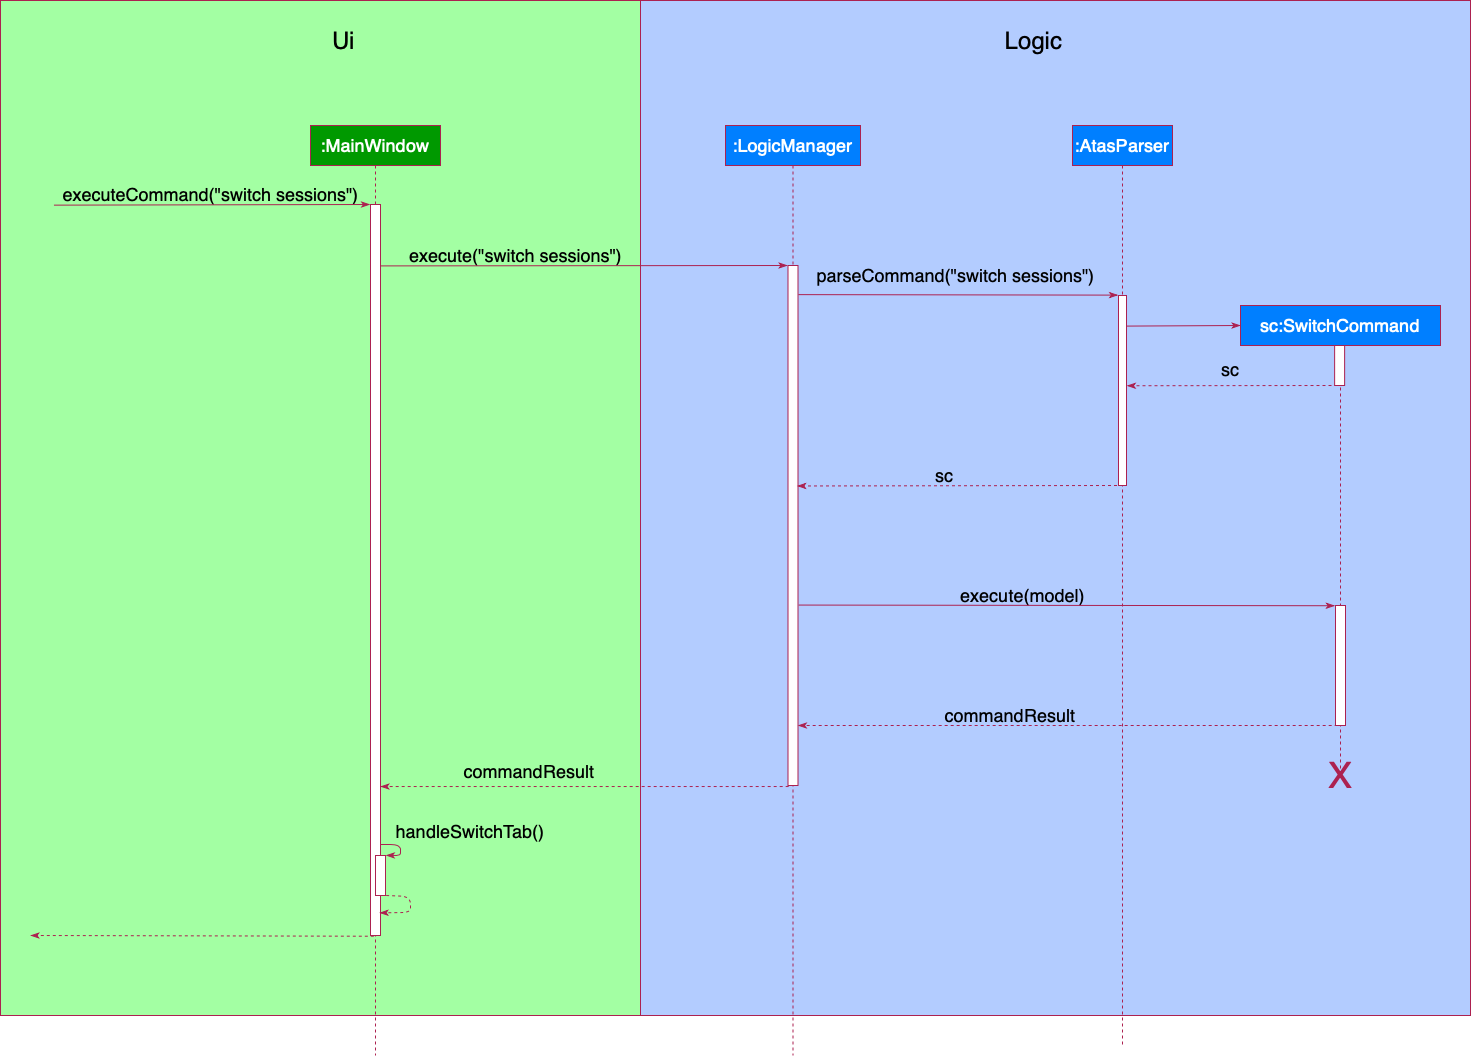

The diagram above was exported from draw.io. Its source (the exported page's mxGraphModel, read from the mxfile embedded in the PNG):
<mxGraphModel dx="2980" dy="2456" grid="1" gridSize="10" guides="1" tooltips="1" connect="0" arrows="0" fold="1" page="1" pageScale="1" pageWidth="827" pageHeight="1169" math="0" shadow="0">
  <root>
    <mxCell id="0" />
    <mxCell id="1" parent="0" />
    <mxCell id="bcDlN9VwjyFDgg6NHtuI-62" value="" style="rounded=0;whiteSpace=wrap;html=1;fillColor=#a3ffa3;strokeColor=#ac2150;" parent="1" vertex="1">
      <mxGeometry x="-510" y="-95" width="640" height="1015" as="geometry" />
    </mxCell>
    <mxCell id="bcDlN9VwjyFDgg6NHtuI-58" value="" style="rounded=0;whiteSpace=wrap;html=1;fillColor=#B3CCFF;strokeColor=#ac2150;" parent="1" vertex="1">
      <mxGeometry x="130" y="-95" width="830" height="1015" as="geometry" />
    </mxCell>
    <mxCell id="bcDlN9VwjyFDgg6NHtuI-5" value="&lt;font color=&quot;#ffffff&quot; style=&quot;font-size: 18px&quot;&gt;:LogicManager&lt;/font&gt;" style="shape=umlLifeline;perimeter=lifelinePerimeter;whiteSpace=wrap;html=1;container=1;collapsible=0;recursiveResize=0;outlineConnect=0;strokeColor=#ac2150;fillColor=#007FFF;" parent="1" vertex="1">
      <mxGeometry x="215" y="30" width="135" height="930" as="geometry" />
    </mxCell>
    <mxCell id="bcDlN9VwjyFDgg6NHtuI-7" value="" style="html=1;points=[];perimeter=orthogonalPerimeter;strokeColor=#ac2150;" parent="bcDlN9VwjyFDgg6NHtuI-5" vertex="1">
      <mxGeometry x="62.5" y="140" width="10" height="520" as="geometry" />
    </mxCell>
    <mxCell id="bcDlN9VwjyFDgg6NHtuI-6" value="&lt;font color=&quot;#ffffff&quot; style=&quot;font-size: 18px&quot;&gt;:AtasParser&lt;/font&gt;" style="shape=umlLifeline;perimeter=lifelinePerimeter;whiteSpace=wrap;html=1;container=1;collapsible=0;recursiveResize=0;outlineConnect=0;strokeColor=#ac2150;fillColor=#007FFF;" parent="1" vertex="1">
      <mxGeometry x="562" y="30" width="100" height="920" as="geometry" />
    </mxCell>
    <mxCell id="bcDlN9VwjyFDgg6NHtuI-13" value="" style="html=1;points=[];perimeter=orthogonalPerimeter;strokeColor=#ac2150;" parent="bcDlN9VwjyFDgg6NHtuI-6" vertex="1">
      <mxGeometry x="46" y="170" width="8" height="190" as="geometry" />
    </mxCell>
    <mxCell id="bcDlN9VwjyFDgg6NHtuI-11" value="&lt;font style=&quot;font-size: 18px&quot;&gt;execute(&quot;switch sessions&quot;)&lt;/font&gt;" style="text;html=1;align=center;verticalAlign=middle;resizable=0;points=[];autosize=1;" parent="1" vertex="1">
      <mxGeometry x="-110" y="150" width="230" height="20" as="geometry" />
    </mxCell>
    <mxCell id="bcDlN9VwjyFDgg6NHtuI-14" value="&lt;font style=&quot;font-size: 18px&quot;&gt;parseCommand(&quot;switch sessions&quot;)&lt;/font&gt;" style="text;html=1;align=center;verticalAlign=middle;resizable=0;points=[];autosize=1;" parent="1" vertex="1">
      <mxGeometry x="300" y="170" width="290" height="20" as="geometry" />
    </mxCell>
    <mxCell id="bcDlN9VwjyFDgg6NHtuI-18" value="&lt;font color=&quot;#ffffff&quot; style=&quot;font-size: 18px&quot;&gt;sc:SwitchCommand&lt;/font&gt;" style="shape=umlLifeline;perimeter=lifelinePerimeter;whiteSpace=wrap;html=1;container=1;collapsible=0;recursiveResize=0;outlineConnect=0;strokeColor=#ac2150;fillColor=#007FFF;" parent="1" vertex="1">
      <mxGeometry x="730" y="210" width="200" height="468" as="geometry" />
    </mxCell>
    <mxCell id="bcDlN9VwjyFDgg6NHtuI-19" value="" style="html=1;points=[];perimeter=orthogonalPerimeter;strokeColor=#ac2150;" parent="bcDlN9VwjyFDgg6NHtuI-18" vertex="1">
      <mxGeometry x="94.13" y="40" width="10" height="40" as="geometry" />
    </mxCell>
    <mxCell id="bcDlN9VwjyFDgg6NHtuI-32" value="" style="html=1;points=[];perimeter=orthogonalPerimeter;strokeColor=#ac2150;" parent="bcDlN9VwjyFDgg6NHtuI-18" vertex="1">
      <mxGeometry x="95" y="300" width="10" height="120" as="geometry" />
    </mxCell>
    <mxCell id="bcDlN9VwjyFDgg6NHtuI-30" value="&lt;font style=&quot;font-size: 18px&quot;&gt;execute(model)&lt;/font&gt;" style="text;html=1;align=center;verticalAlign=middle;resizable=0;points=[];autosize=1;" parent="1" vertex="1">
      <mxGeometry x="442" y="490" width="140" height="20" as="geometry" />
    </mxCell>
    <mxCell id="bcDlN9VwjyFDgg6NHtuI-41" value="&lt;font color=&quot;#ffffff&quot; style=&quot;font-size: 18px&quot;&gt;:MainWindow&lt;/font&gt;" style="shape=umlLifeline;perimeter=lifelinePerimeter;whiteSpace=wrap;html=1;container=1;collapsible=0;recursiveResize=0;outlineConnect=0;strokeColor=#ac2150;fillColor=#009900;" parent="1" vertex="1">
      <mxGeometry x="-200" y="30" width="130" height="930" as="geometry" />
    </mxCell>
    <mxCell id="bcDlN9VwjyFDgg6NHtuI-42" value="" style="html=1;points=[];perimeter=orthogonalPerimeter;strokeColor=#ac2150;" parent="bcDlN9VwjyFDgg6NHtuI-41" vertex="1">
      <mxGeometry x="60" y="79" width="10" height="731" as="geometry" />
    </mxCell>
    <mxCell id="bcDlN9VwjyFDgg6NHtuI-53" value="" style="html=1;points=[];perimeter=orthogonalPerimeter;strokeColor=#ac2150;" parent="bcDlN9VwjyFDgg6NHtuI-41" vertex="1">
      <mxGeometry x="65" y="730" width="10" height="40" as="geometry" />
    </mxCell>
    <mxCell id="5skJx6o8xiHPJmo2pAtf-25" value="" style="endArrow=classicThin;html=1;strokeColor=#AC2150;dashed=1;entryX=0.906;entryY=0.969;entryDx=0;entryDy=0;entryPerimeter=0;exitX=1.065;exitY=1;exitDx=0;exitDy=0;exitPerimeter=0;endFill=1;" edge="1" parent="bcDlN9VwjyFDgg6NHtuI-41" source="bcDlN9VwjyFDgg6NHtuI-53" target="bcDlN9VwjyFDgg6NHtuI-42">
      <mxGeometry width="50" height="50" relative="1" as="geometry">
        <mxPoint x="76" y="771" as="sourcePoint" />
        <mxPoint x="90" y="819.9999999999998" as="targetPoint" />
        <Array as="points">
          <mxPoint x="100" y="771" />
          <mxPoint x="100" y="787" />
        </Array>
      </mxGeometry>
    </mxCell>
    <mxCell id="bcDlN9VwjyFDgg6NHtuI-61" value="&lt;font style=&quot;font-size: 24px&quot;&gt;Logic&lt;/font&gt;" style="text;html=1;strokeColor=none;fillColor=none;align=center;verticalAlign=middle;whiteSpace=wrap;rounded=0;" parent="1" vertex="1">
      <mxGeometry x="430" y="-90" width="187" height="70" as="geometry" />
    </mxCell>
    <mxCell id="bcDlN9VwjyFDgg6NHtuI-66" value="&lt;font style=&quot;font-size: 18px&quot;&gt;executeCommand(&quot;switch sessions&quot;)&lt;/font&gt;" style="text;html=1;align=center;verticalAlign=middle;resizable=0;points=[];autosize=1;" parent="1" vertex="1">
      <mxGeometry x="-455" y="89" width="310" height="20" as="geometry" />
    </mxCell>
    <mxCell id="bcDlN9VwjyFDgg6NHtuI-71" value="&lt;font style=&quot;font-size: 24px&quot;&gt;Ui&lt;/font&gt;" style="text;html=1;strokeColor=none;fillColor=none;align=center;verticalAlign=middle;whiteSpace=wrap;rounded=0;" parent="1" vertex="1">
      <mxGeometry x="-260" y="-90" width="187" height="70" as="geometry" />
    </mxCell>
    <mxCell id="bcDlN9VwjyFDgg6NHtuI-80" value="&lt;font color=&quot;#ac2150&quot; style=&quot;font-size: 36px&quot;&gt;X&lt;/font&gt;" style="text;html=1;strokeColor=none;fillColor=none;align=center;verticalAlign=middle;whiteSpace=wrap;rounded=0;" parent="1" vertex="1">
      <mxGeometry x="807.8800000000001" y="667" width="46.25" height="26" as="geometry" />
    </mxCell>
    <mxCell id="bcDlN9VwjyFDgg6NHtuI-81" value="&lt;font style=&quot;font-size: 18px&quot;&gt;handleSwitchTab()&lt;/font&gt;" style="text;html=1;strokeColor=none;fillColor=none;align=center;verticalAlign=middle;whiteSpace=wrap;rounded=0;" parent="1" vertex="1">
      <mxGeometry x="-60" y="726" width="40" height="20" as="geometry" />
    </mxCell>
    <mxCell id="bcDlN9VwjyFDgg6NHtuI-83" value="&lt;font style=&quot;font-size: 18px&quot;&gt;commandResult&lt;/font&gt;" style="text;html=1;strokeColor=none;fillColor=none;align=center;verticalAlign=middle;whiteSpace=wrap;rounded=0;" parent="1" vertex="1">
      <mxGeometry x="-1" y="666" width="40" height="20" as="geometry" />
    </mxCell>
    <mxCell id="bcDlN9VwjyFDgg6NHtuI-84" value="&lt;font size=&quot;4&quot;&gt;commandResult&lt;/font&gt;" style="text;html=1;strokeColor=none;fillColor=none;align=center;verticalAlign=middle;whiteSpace=wrap;rounded=0;" parent="1" vertex="1">
      <mxGeometry x="480" y="610" width="40" height="20" as="geometry" />
    </mxCell>
    <mxCell id="bcDlN9VwjyFDgg6NHtuI-87" value="&lt;font style=&quot;font-size: 18px&quot;&gt;sc&lt;/font&gt;" style="text;html=1;strokeColor=none;fillColor=none;align=center;verticalAlign=middle;whiteSpace=wrap;rounded=0;" parent="1" vertex="1">
      <mxGeometry x="414" y="370" width="40" height="20" as="geometry" />
    </mxCell>
    <mxCell id="bcDlN9VwjyFDgg6NHtuI-88" value="&lt;font style=&quot;font-size: 18px&quot;&gt;sc&lt;/font&gt;" style="text;html=1;strokeColor=none;fillColor=none;align=center;verticalAlign=middle;whiteSpace=wrap;rounded=0;" parent="1" vertex="1">
      <mxGeometry x="700" y="264" width="40" height="20" as="geometry" />
    </mxCell>
    <mxCell id="5skJx6o8xiHPJmo2pAtf-3" value="" style="endArrow=classicThin;html=1;entryX=-0.05;entryY=0;entryDx=0;entryDy=0;entryPerimeter=0;exitX=-0.005;exitY=1.032;exitDx=0;exitDy=0;exitPerimeter=0;strokeColor=#AC2150;endFill=1;" edge="1" parent="1" source="bcDlN9VwjyFDgg6NHtuI-66" target="bcDlN9VwjyFDgg6NHtuI-42">
      <mxGeometry width="50" height="50" relative="1" as="geometry">
        <mxPoint x="-210" y="159" as="sourcePoint" />
        <mxPoint x="-160" y="109" as="targetPoint" />
      </mxGeometry>
    </mxCell>
    <mxCell id="5skJx6o8xiHPJmo2pAtf-4" value="" style="endArrow=classicThin;html=1;exitX=1.02;exitY=0.084;exitDx=0;exitDy=0;exitPerimeter=0;strokeColor=#AC2150;entryX=-0.049;entryY=0;entryDx=0;entryDy=0;entryPerimeter=0;endFill=1;" edge="1" parent="1" source="bcDlN9VwjyFDgg6NHtuI-42" target="bcDlN9VwjyFDgg6NHtuI-7">
      <mxGeometry width="50" height="50" relative="1" as="geometry">
        <mxPoint x="-149.99999999999991" y="170.65999999999985" as="sourcePoint" />
        <mxPoint x="159" y="170" as="targetPoint" />
      </mxGeometry>
    </mxCell>
    <mxCell id="5skJx6o8xiHPJmo2pAtf-5" value="" style="endArrow=classicThin;html=1;strokeColor=#AC2150;entryX=-0.064;entryY=-0.002;entryDx=0;entryDy=0;entryPerimeter=0;exitX=1.036;exitY=0.056;exitDx=0;exitDy=0;exitPerimeter=0;endFill=1;" edge="1" parent="1" source="bcDlN9VwjyFDgg6NHtuI-7" target="bcDlN9VwjyFDgg6NHtuI-13">
      <mxGeometry width="50" height="50" relative="1" as="geometry">
        <mxPoint x="290" y="200" as="sourcePoint" />
        <mxPoint x="370" y="200" as="targetPoint" />
      </mxGeometry>
    </mxCell>
    <mxCell id="5skJx6o8xiHPJmo2pAtf-8" value="" style="endArrow=classicThin;html=1;strokeColor=#AC2150;exitX=1.06;exitY=0.161;exitDx=0;exitDy=0;exitPerimeter=0;endFill=1;" edge="1" parent="1" source="bcDlN9VwjyFDgg6NHtuI-13">
      <mxGeometry width="50" height="50" relative="1" as="geometry">
        <mxPoint x="620.0000000000002" y="230.48000000000013" as="sourcePoint" />
        <mxPoint x="730" y="230" as="targetPoint" />
      </mxGeometry>
    </mxCell>
    <mxCell id="5skJx6o8xiHPJmo2pAtf-11" value="" style="endArrow=classicThin;html=1;strokeColor=#AC2150;entryX=-0.071;entryY=0.002;entryDx=0;entryDy=0;entryPerimeter=0;exitX=1.064;exitY=0.653;exitDx=0;exitDy=0;exitPerimeter=0;endFill=1;" edge="1" parent="1" source="bcDlN9VwjyFDgg6NHtuI-7" target="bcDlN9VwjyFDgg6NHtuI-32">
      <mxGeometry width="50" height="50" relative="1" as="geometry">
        <mxPoint x="180" y="510" as="sourcePoint" />
        <mxPoint x="836.0000000000002" y="510.40999999999985" as="targetPoint" />
      </mxGeometry>
    </mxCell>
    <mxCell id="5skJx6o8xiHPJmo2pAtf-13" value="" style="endArrow=classicThin;html=1;strokeColor=#AC2150;entryX=1.041;entryY=-0.003;entryDx=0;entryDy=0;entryPerimeter=0;endFill=1;" edge="1" parent="1" target="bcDlN9VwjyFDgg6NHtuI-53">
      <mxGeometry width="50" height="50" relative="1" as="geometry">
        <mxPoint x="-130" y="749" as="sourcePoint" />
        <mxPoint x="-100" y="780" as="targetPoint" />
        <Array as="points">
          <mxPoint x="-110" y="749" />
          <mxPoint x="-110" y="760" />
        </Array>
      </mxGeometry>
    </mxCell>
    <mxCell id="5skJx6o8xiHPJmo2pAtf-19" value="" style="endArrow=classicThin;html=1;strokeColor=#AC2150;dashed=1;entryX=1.058;entryY=0.475;entryDx=0;entryDy=0;entryPerimeter=0;endFill=1;" edge="1" parent="1" target="bcDlN9VwjyFDgg6NHtuI-13">
      <mxGeometry width="50" height="50" relative="1" as="geometry">
        <mxPoint x="827" y="290" as="sourcePoint" />
        <mxPoint x="620" y="290" as="targetPoint" />
      </mxGeometry>
    </mxCell>
    <mxCell id="5skJx6o8xiHPJmo2pAtf-20" value="" style="endArrow=classicThin;html=1;strokeColor=#AC2150;dashed=1;entryX=0.923;entryY=0.424;entryDx=0;entryDy=0;entryPerimeter=0;endFill=1;" edge="1" parent="1" target="bcDlN9VwjyFDgg6NHtuI-7">
      <mxGeometry width="50" height="50" relative="1" as="geometry">
        <mxPoint x="606.5" y="390" as="sourcePoint" />
        <mxPoint x="364.5" y="390" as="targetPoint" />
      </mxGeometry>
    </mxCell>
    <mxCell id="5skJx6o8xiHPJmo2pAtf-24" value="" style="endArrow=classicThin;html=1;strokeColor=#AC2150;dashed=1;exitX=0.068;exitY=1.002;exitDx=0;exitDy=0;exitPerimeter=0;endFill=1;" edge="1" parent="1" source="bcDlN9VwjyFDgg6NHtuI-7" target="bcDlN9VwjyFDgg6NHtuI-42">
      <mxGeometry width="50" height="50" relative="1" as="geometry">
        <mxPoint x="164.9999999999999" y="690.3199999999997" as="sourcePoint" />
        <mxPoint x="-117.13999999999953" y="690" as="targetPoint" />
      </mxGeometry>
    </mxCell>
    <mxCell id="5skJx6o8xiHPJmo2pAtf-26" value="" style="endArrow=classicThin;html=1;strokeColor=#AC2150;dashed=1;exitX=0.331;exitY=1.001;exitDx=0;exitDy=0;exitPerimeter=0;endFill=1;" edge="1" parent="1" source="bcDlN9VwjyFDgg6NHtuI-42">
      <mxGeometry width="50" height="50" relative="1" as="geometry">
        <mxPoint x="-150" y="839.9999999999997" as="sourcePoint" />
        <mxPoint x="-480" y="840" as="targetPoint" />
      </mxGeometry>
    </mxCell>
    <mxCell id="5skJx6o8xiHPJmo2pAtf-27" value="" style="endArrow=classicThin;html=1;strokeColor=#AC2150;dashed=1;exitX=0.068;exitY=1.002;exitDx=0;exitDy=0;exitPerimeter=0;endFill=1;" edge="1" parent="1" target="bcDlN9VwjyFDgg6NHtuI-7">
      <mxGeometry width="50" height="50" relative="1" as="geometry">
        <mxPoint x="827.1800000000003" y="630.0000000000005" as="sourcePoint" />
        <mxPoint x="419" y="630.0000000000005" as="targetPoint" />
      </mxGeometry>
    </mxCell>
  </root>
</mxGraphModel>